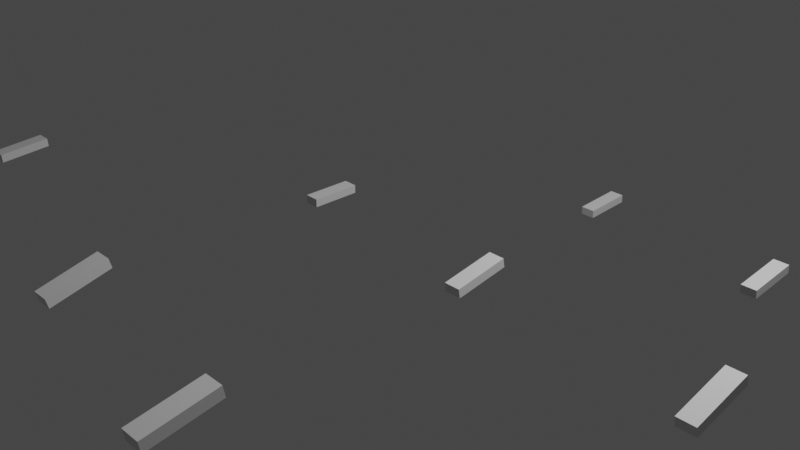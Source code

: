 # Source: CurveLadder.blend  (saved by Blender 3.3.6; exported with 4.5.12 LTS)
import bpy
from mathutils import Matrix  # noqa: F401  (used for matrix-valued properties, if any)

bpy.ops.wm.read_factory_settings(use_empty=True)
scene = bpy.context.scene
scene.name = 'Scene'

# ---- collections
col_collection = bpy.data.collections.new('Collection'); scene.collection.children.link(col_collection)

# ---- node groups
ng_geometry_nodes = bpy.data.node_groups.new('Geometry Nodes', 'GeometryNodeTree')
_s = ng_geometry_nodes.interface.new_socket(name='Geometry', in_out='OUTPUT', socket_type='NodeSocketGeometry')
_s = ng_geometry_nodes.interface.new_socket(name='Geometry', in_out='INPUT', socket_type='NodeSocketGeometry')
_s = ng_geometry_nodes.interface.new_socket(name='Length', in_out='INPUT', socket_type='NodeSocketFloat')
_s.subtype = 'DISTANCE'
_s.default_value = 0.1
_s.min_value = 0.01
_s = ng_geometry_nodes.interface.new_socket(name='Size', in_out='INPUT', socket_type='NodeSocketVector')
_s.subtype = 'TRANSLATION'
_s.default_value = (1.0, 1.0, 1.0)
_s.min_value = 0.0
ng_geometry_nodes.is_modifier = True
_N = ng_geometry_nodes.nodes; _L = ng_geometry_nodes.links
n0 = _N.new('GeometryNodeStoreNamedAttribute'); n0.name = 'Store Named Attribute'; n0.location = (101, -224)
n0.data_type = 'FLOAT_VECTOR'
n0.domain = 'CORNER'
n0.inputs[2].default_value = 'uv_map'
n1 = _N.new('NodeGroupOutput'); n1.name = 'Group Output'; n1.location = (587, 0)
n2 = _N.new('GeometryNodeInstanceOnPoints'); n2.name = 'Instance on Points'; n2.location = (383, -1)
n3 = _N.new('NodeGroupInput'); n3.name = 'Group Input'; n3.location = (-413, 10)
n4 = _N.new('GeometryNodeMeshCube'); n4.name = 'Cube'; n4.location = (76, -224)
n5 = _N.new('GeometryNodeResampleCurve'); n5.name = 'Resample Curve'; n5.location = (-74, -7)
n5.keep_last_segment = False
n6 = _N.new('GeometryNodeInputTangent'); n6.name = 'Curve Tangent'; n6.location = (-411, -556)
n7 = _N.new('ShaderNodeCombineXYZ'); n7.name = 'Combine XYZ'; n7.location = (226, -452)
n8 = _N.new('ShaderNodeSeparateXYZ'); n8.name = 'Separate XYZ'; n8.location = (-36, -469)
n9 = _N.new('FunctionNodeAlignEulerToVector'); n9.name = 'Align Euler to Vector'; n9.location = (-194, -513)
_L.new(n3.outputs[0], n5.inputs[0])
_L.new(n3.outputs[1], n5.inputs[3])
_L.new(n2.outputs[0], n1.inputs[0])
_L.new(n0.outputs[0], n2.inputs[2])
_L.new(n3.outputs[2], n4.inputs[0])
_L.new(n6.outputs[0], n9.inputs[2])
_L.new(n5.outputs[0], n2.inputs[0])
_L.new(n9.outputs[0], n8.inputs[0])
_L.new(n7.outputs[0], n2.inputs[5])
_L.new(n8.outputs[0], n7.inputs[0])
_L.new(n4.outputs[0], n0.inputs[0])
_L.new(n4.outputs[1], n0.inputs[3])
n1.is_active_output = True

# ---- world
world_world = bpy.data.worlds.new('World'); scene.world = world_world
world_world.use_nodes = True; world_world.node_tree.nodes.clear()
_N = world_world.node_tree.nodes; _L = world_world.node_tree.links
n0 = _N.new('ShaderNodeOutputWorld'); n0.name = 'World Output'; n0.location = (300, 300)
n1 = _N.new('ShaderNodeBackground'); n1.name = 'Background'; n1.location = (10, 300)
n1.inputs[0].default_value = (0.05088, 0.05088, 0.05088, 1.0)
_L.new(n1.outputs[0], n0.inputs[0])
n0.is_active_output = True
world_world.color = (0.05088, 0.05088, 0.05088)
world_world.use_sun_shadow = False
world_world.sun_shadow_jitter_overblur = 0.0

# ---- cameras
cam_camera = bpy.data.cameras.new('Camera')
cam_camera.clip_end = 100.0
cam_camera.ortho_scale = 7.314

# ---- lights
light_light = bpy.data.lights.new('Light', 'POINT')
light_light.transmission_factor = 0.0
light_light.energy = 1000.0
light_light.shadow_soft_size = 0.1
light_light.shadow_maximum_resolution = 0.006
light_light.use_absolute_resolution = True

# ---- curves / text
cu_beziercurve = bpy.data.curves.new('BezierCurve', 'CURVE')
cu_beziercurve.dimensions = '3D'
_sp = cu_beziercurve.splines.new('BEZIER'); _sp.bezier_points.add(10)
_sp.bezier_points.foreach_set('co', [0.4333, 2.856, -0.6194, 3.187, 1.594, 0.002172, 4.677, -2.33, 1.1, 3.416, -4.169, 1.383, -1.652, -6.088, 1.234, -3.633, -5.662, 0.5984, -3.93, -3.128, 0.4518, -3.936, -2.304, 0.2415, -0.5901, 0.2287, -0.1234, 1.451, -0.1659, 0.2105, 0.4914, -3.762, 0.9416])
_sp.bezier_points.foreach_set('handle_left', [-1.168, 2.456, -0.7148, 2.517, 3.034, -0.4151, 4.737, -1.559, 0.9258, 4.009, -3.713, 1.346, -0.6027, -6.005, 1.339, -3.401, -6.101, 0.7288, -4.007, -3.452, 0.5188, -3.982, -2.489, 0.2794, -1.619, 0.1729, -0.2319, 1.142, 0.2205, 0.0832, 1.985, -3.056, 0.9523])
_sp.bezier_points.foreach_set('handle_right', [2.034, 3.255, -0.524, 3.511, 0.8992, 0.2037, 4.621, -3.059, 1.264, 2.578, -4.813, 1.435, -2.221, -6.133, 1.178, -3.786, -5.372, 0.512, -3.886, -2.943, 0.4135, -3.688, -1.318, 0.03928, -0.08284, 0.2562, -0.06996, 2.43, -1.389, 0.6134, -1.002, -4.468, 0.9309])
for _p, _l, _r in zip(_sp.bezier_points, ['ALIGNED', 'ALIGNED', 'ALIGNED', 'ALIGNED', 'ALIGNED', 'ALIGNED', 'ALIGNED', 'ALIGNED', 'ALIGNED', 'ALIGNED', 'ALIGNED'], ['ALIGNED', 'ALIGNED', 'ALIGNED', 'ALIGNED', 'ALIGNED', 'ALIGNED', 'ALIGNED', 'ALIGNED', 'ALIGNED', 'ALIGNED', 'ALIGNED']): _p.handle_left_type = _l; _p.handle_right_type = _r
_sp.order_u = 0
_sp.order_v = 0
cu_beziercurve.use_path = True
cu_beziercurve.fill_mode = 'FULL'

# ---- objects
ob_light = bpy.data.objects.new('Light', light_light)
ob_camera = bpy.data.objects.new('Camera', cam_camera)
ob_beziercurve = bpy.data.objects.new('BezierCurve', cu_beziercurve)

# ---- transforms, parenting, visibility, modifiers, constraints
ob_light.location = (4.076, 1.005, 5.904)
ob_light.rotation_euler = (0.6503, 0.05522, 1.866)
ob_light.lock_rotations_4d = False
ob_light.empty_display_type = 'ARROWS'
ob_light.color = (0.0, 0.0, 0.0, 0.0)
ob_light.lineart.crease_threshold = 0.0
ob_camera.location = (7.359, -6.926, 4.958)
ob_camera.rotation_euler = (1.109, 0.0, 0.8149)
ob_camera.lock_rotations_4d = False
ob_camera.empty_display_type = 'ARROWS'
ob_camera.color = (0.0, 0.0, 0.0, 0.0)
ob_camera.display_type = 'WIRE'
ob_camera.lineart.crease_threshold = 0.0
ob_beziercurve.location = (0.0, 0.0, 0.0)
_m = ob_beziercurve.modifiers.new('GeometryNodes', 'NODES')
_m.node_group = ng_geometry_nodes
_gi = [s.identifier for s in ng_geometry_nodes.interface.items_tree if s.item_type == 'SOCKET' and s.in_out == 'INPUT']
_m[_gi[1]] = 0.35  # Length
_m[_gi[2]] = (0.16, 0.55, 0.09)  # Size

# ---- collection membership
col_collection.objects.link(ob_light)
col_collection.objects.link(ob_camera)
col_collection.objects.link(ob_beziercurve)

# ---- scene / render settings (as saved in the file)
scene.camera = ob_camera
scene.frame_start = 1; scene.frame_end = 250; scene.frame_set(1)
scene.render.engine = 'BLENDER_EEVEE_NEXT'
scene.cycles.sampling_pattern = 'TABULATED_SOBOL'
scene.cycles.use_light_tree = False
scene.view_settings.view_transform = 'Filmic'
bpy.context.view_layer.update()
